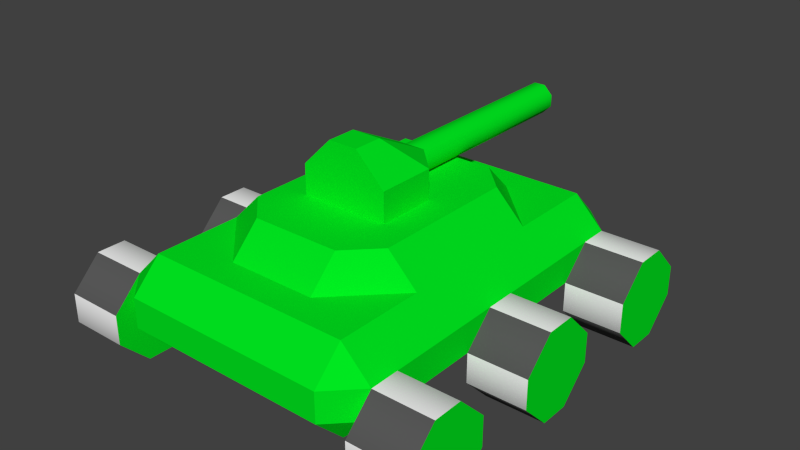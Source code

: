 # Source: enemyB.blend  (saved by Blender 2.74.0; exported with 4.5.12 LTS)
import bpy
from mathutils import Matrix  # noqa: F401  (used for matrix-valued properties, if any)

bpy.ops.wm.read_factory_settings(use_empty=True)
scene = bpy.context.scene
scene.name = 'Scene'

# ---- collections
col_collection_1 = bpy.data.collections.new('Collection 1'); scene.collection.children.link(col_collection_1)

# ---- materials (node trees are filled in below, after node groups)
mat_tanktrucks = bpy.data.materials.new('TankTrucks')
mat_tanktrucks.alpha_threshold = 0.0
mat_tanktrucks.use_transparent_shadow = False
mat_tanktrucks.roughness = 0.5
mat_tanktrucks.line_color = (0.0, 0.0, 0.0, 1.0)
mat_tankbody = bpy.data.materials.new('TankBody')
mat_tankbody.alpha_threshold = 0.0
mat_tankbody.use_transparent_shadow = False
mat_tankbody.diffuse_color = (0.0, 0.8, 0.01433, 1.0)
mat_tankbody.roughness = 0.5
mat_tankbody.line_color = (0.0, 0.0, 0.0, 1.0)
mat_tanktrucks2 = bpy.data.materials.new('TankTrucks2')
mat_tanktrucks2.alpha_threshold = 0.0
mat_tanktrucks2.use_transparent_shadow = False
mat_tanktrucks2.diffuse_color = (0.1025, 0.1025, 0.1025, 1.0)
mat_tanktrucks2.roughness = 0.5

# ---- material node trees

# ---- world
world_world = bpy.data.worlds.new('World'); scene.world = world_world
world_world.color = (0.05088, 0.05088, 0.05088)
world_world.use_sun_shadow = False
world_world.sun_shadow_jitter_overblur = 0.0
world_world.cycles.sampling_method = 'MANUAL'
world_world.cycles.sample_map_resolution = 256

# ---- meshes
me_enemyb_001 = bpy.data.meshes.new('enemyB.001')
me_enemyb_001.from_pydata([(0.5625, 0.625, -0.625), (-0.1875, -0.25, -0.375), (-0.1875, 2.22e-07, -0.375), (0.0625, 0.125, -0.375), (0.1875, -0.25, -0.375), (-0.5625, 0.125, -0.75), (-0.8125, 0.125, -0.75), (-0.5625, 5.469e-07, -1.0), (-0.8125, 5.25e-07, -1.0), (-0.5625, -0.25, -0.75), (-0.8125, -0.25, -0.75), (-0.5625, -0.25, -0.875), (0.5625, 0.625, -0.75), (-0.5625, 0.375, -0.875), (-0.5625, 0.75, -0.875), (-0.5625, 0.75, -0.75), (-0.5625, 0.5, -0.625), (-0.8125, 0.75, -0.875), (-0.5625, 0.625, -0.625), (-0.5625, 3.085e-07, -0.625), (-0.5625, -0.625, -0.625), (-0.8125, -0.75, -0.625), (-0.5625, -0.875, -0.75), (-0.5625, -0.75, -0.625), (-0.5625, -0.75, -1.0), (-0.5625, -0.875, -0.875), (0.5625, -0.75, -0.625), (-0.8125, -0.625, -1.0), (-0.8125, -0.5, -0.875), (0.5625, -0.75, -0.75), (-0.8125, -0.625, -0.625), (-0.8125, -0.75, -1.0), (0.0625, -0.25, -0.125), (-0.1875, -0.25, -0.25), (0.1875, 1.356e-07, -0.25), (0.5625, -0.5, -0.75), (0.5625, -0.875, -0.875), (0.5625, -0.875, -0.75), (0.4375, -0.75, -0.5), (-0.4375, -0.75, -0.5), (-0.1875, -0.625, -0.5), (0.8125, -0.125, -1.0), (0.5625, 0.5, -0.625), (0.8125, 0.125, -0.875), (-0.3125, 0.25, -0.375), (0.8125, 0.625, -1.0), (-0.4375, -0.375, -0.5), (0.1875, -0.25, -0.25), (0.4375, -0.375, -0.5), (0.5625, 0.375, -0.75), (0.5625, 0.375, -0.875), (-0.4375, 0.25, -0.5), (0.5625, 0.625, -0.625), (0.1875, -0.5, -0.375), (0.5625, 0.625, -1.0), (0.5625, 0.75, -0.75), (-0.1875, 0.5, -0.5), (0.1875, -0.625, -0.5), (0.1875, 0.375, -0.375), (0.1875, 0.5, -0.5), (0.8125, 0.5, -1.0), (-0.3125, -0.375, -0.375), (0.4375, 0.625, -0.5), (-0.1875, 0.375, -0.375), (0.3125, -0.375, -0.375), (-0.4375, 0.625, -0.5), (0.4375, 0.25, -0.5), (0.4375, -0.875, -0.625), (-0.4375, -0.875, -0.625), (0.4375, 0.75, -0.625), (-0.4375, 0.75, -0.625), (0.4375, -0.875, -0.75), (0.4375, 0.75, -0.75), (-0.4375, 0.75, -0.75), (-0.4375, -0.875, -0.75), (0.4375, -0.75, -0.875), (-0.4375, -0.75, -0.875), (0.4375, 0.625, -0.875), (-0.4375, 0.625, -0.875), (-0.5625, 0.625, -0.75), (0.8125, 0.375, -0.75), (0.1875, 2.548e-07, -0.375), (-0.0625, -0.25, -0.125), (-0.0625, -0.125, -0.125), (-0.1875, -0.5, -0.375), (0.5625, 0.5, -1.0), (0.0625, -0.125, -0.125), (0.0625, 0.125, -0.25), (0.5625, -0.125, -0.625), (0.5625, -0.125, -1.0), (0.5625, -0.25, -0.875), (0.5625, 0.125, -0.875), (-0.5625, -0.75, -0.75), (-0.5625, -0.75, -0.625), (0.5625, 4.068e-07, -0.625), (0.8125, -0.125, -0.625), (0.3125, 0.25, -0.375), (-0.5625, 0.625, -0.625), (-0.5625, -0.5, -0.75), (-0.5625, -0.5, -0.875), (-0.5625, -0.625, -1.0), (-0.5625, -0.125, -0.625), (-0.8125, 2.866e-07, -0.625), (-0.8125, 0.125, -0.875), (-0.8125, -0.25, -0.875), (-0.8125, -0.125, -1.0), (-0.8125, -0.125, -0.625), (-0.8125, 0.5, -1.0), (-0.5625, 0.375, -0.75), (-0.5625, 0.5, -1.0), (-0.8125, 0.75, -0.75), (-0.8125, 0.625, -1.0), (-0.8125, 0.625, -0.625), (-0.8125, 0.375, -0.875), (-0.8125, 0.375, -0.75), (-0.5625, 0.625, -1.0), (-0.5625, 0.125, -0.875), (0.025, 1.0, -0.25), (0.0625, 0.125, -0.2875), (0.0625, 1.0, -0.2875), (0.0625, 0.125, -0.3375), (0.025, 0.125, -0.25), (0.025, 0.125, -0.375), (-0.025, 0.125, -0.375), (0.025, 1.0, -0.375), (-0.025, 1.0, -0.375), (0.0625, 1.0, -0.3375), (-0.025, 1.0, -0.25), (-0.025, 0.125, -0.25), (-0.0625, 0.125, -0.2875), (-0.0625, 0.125, -0.375), (-0.0625, 1.0, -0.3375), (-0.0625, 0.125, -0.3375), (-0.0625, 0.125, -0.25), (-0.1875, 1.028e-07, -0.25), (0.8125, -0.625, -1.0), (-0.0625, 1.0, -0.2875), (0.8125, -0.5, -0.875), (0.8125, -0.5, -0.75), (0.5625, -0.75, -1.0), (0.5625, -0.625, -0.625), (0.5625, -0.5, -0.875), (0.5625, -0.625, -1.0), (0.8125, -0.875, -0.875), (0.8125, -0.75, -1.0), (0.8125, -0.75, -0.625), (0.8125, -0.875, -0.75), (0.5625, -0.75, -0.625), (0.8125, -0.625, -0.625), (0.8125, 4.287e-07, -0.625), (0.8125, 0.625, -0.625), (0.5625, 0.75, -0.875), (0.8125, 0.5, -0.625), (0.8125, 0.75, -0.75), (0.8125, 0.75, -0.875), (0.8125, 0.375, -0.875), (0.8125, -0.25, -0.875), (0.5625, -0.25, -0.75), (0.8125, -0.25, -0.75), (0.5625, 6.452e-07, -1.0), (0.8125, 6.671e-07, -1.0), (0.5625, 0.125, -0.75), (0.8125, 0.125, -0.75), (-0.8125, 0.5, -0.625), (-0.5625, -0.125, -1.0), (-0.8125, -0.875, -0.75), (-0.8125, -0.875, -0.875), (-0.8125, -0.5, -0.75)], [], [(51, 46, 61, 44), (55, 52, 150, 153), (88, 94, 159, 89), (35, 140, 148, 138), (97, 65, 70), (41, 156, 90, 89), (47, 33, 1, 4), (42, 85, 50, 49), (144, 143, 36, 139), (17, 110, 15, 14), (145, 147, 37, 146), (33, 134, 2, 1), (84, 40, 57, 53), (103, 6, 5, 116), (25, 22, 165, 166), (151, 54, 52, 55), (83, 82, 32, 86), (27, 100, 24, 31), (45, 154, 153, 150), (28, 27, 30, 167), (54, 151, 154, 45), (152, 80, 155, 60), (103, 8, 102, 6), (21, 23, 20, 30), (8, 7, 164, 105), (111, 107, 163, 112), (109, 13, 113, 107), (64, 48, 66, 96), (142, 135, 144, 139), (44, 61, 64, 96), (17, 111, 112, 110), (34, 87, 86), (141, 35, 138, 137), (159, 160, 41, 89), (60, 155, 50, 85), (163, 107, 113, 114), (111, 115, 109, 107), (41, 160, 149, 95), (44, 96, 58, 63), (105, 104, 10, 106), (54, 45, 60, 85), (16, 109, 115, 18), (63, 56, 51, 44), (110, 112, 18, 15), (7, 116, 5, 19), (13, 108, 114, 113), (68, 93, 92, 74), (164, 11, 104, 105), (6, 102, 19, 5), (32, 82, 33, 47), (54, 85, 42, 52), (106, 101, 19, 102), (100, 99, 98, 20), (139, 36, 37, 147), (42, 152, 150, 52), (24, 100, 20, 23), (0, 12, 72, 69), (155, 80, 49, 50), (47, 4, 81, 34), (91, 159, 94, 161), (72, 73, 70, 69), (157, 90, 156, 158), (61, 84, 53, 64), (53, 57, 48, 64), (151, 55, 153, 154), (10, 104, 11, 9), (147, 145, 148, 140), (67, 68, 74, 71), (106, 102, 8, 105), (82, 83, 134, 33), (34, 81, 3, 87), (160, 43, 162, 149), (69, 70, 65, 62), (167, 30, 20, 98), (58, 96, 66, 59), (59, 56, 63, 58), (76, 78, 77, 75), (28, 167, 98, 99), (38, 67, 26), (25, 24, 23, 22), (87, 133, 83, 86), (79, 92, 93, 97), (101, 106, 10, 9), (84, 61, 46, 40), (23, 21, 165, 22), (77, 78, 73, 72), (88, 95, 149, 94), (79, 73, 78), (48, 46, 51, 66), (21, 30, 27, 31), (38, 26, 0, 62), (12, 77, 72), (11, 164, 101, 9), (74, 92, 76), (8, 103, 116, 7), (24, 25, 166, 31), (38, 39, 68, 67), (130, 133, 87, 3), (115, 14, 15, 18), (1, 2, 81, 4), (67, 71, 29, 26), (71, 75, 29), (26, 29, 12, 0), (164, 7, 19, 101), (16, 163, 114, 108), (46, 48, 57, 40), (97, 93, 39, 65), (71, 74, 76, 75), (92, 79, 78, 76), (163, 16, 18, 112), (31, 166, 165, 21), (111, 17, 14, 115), (81, 2, 130, 3), (97, 70, 73, 79), (0, 69, 62), (27, 28, 99, 100), (39, 93, 68), (65, 39, 38, 62), (29, 75, 77, 12), (32, 47, 34, 86), (56, 59, 66, 51), (119, 117, 121, 118), (117, 127, 128, 121), (122, 121, 128, 123), (124, 126, 120, 122), (118, 121, 122, 120), (117, 119, 126, 124), (127, 125, 131, 136), (134, 133, 130, 2), (124, 125, 127, 117), (134, 83, 133), (125, 123, 132, 131), (136, 129, 128, 127), (124, 122, 123, 125), (126, 119, 118, 120), (132, 123, 128, 129), (131, 132, 129, 136), (152, 42, 49, 80), (95, 88, 157, 158), (142, 141, 137, 135), (91, 161, 162, 43), (147, 140, 142, 139), (143, 144, 145, 146), (135, 137, 138, 148), (161, 94, 149, 162), (143, 146, 37, 36), (141, 142, 140, 35), (144, 135, 148, 145), (156, 41, 95, 158), (159, 91, 43, 160), (89, 90, 157, 88), (152, 60, 45, 150), (16, 108, 13, 109)])
me_enemyb_001.polygons.foreach_set('use_smooth', [1, 1, 1, 1, 1, 1, 1, 1, 1, 1, 1, 1, 1, 1, 1, 1, 1, 1, 1, 1, 1, 1, 1, 1, 1, 1, 1, 1, 1, 1, 1, 1, 1, 1, 1, 1, 1, 1, 1, 1, 1, 1, 1, 1, 1, 1, 1, 1, 1, 1, 1, 1, 1, 1, 1, 1, 1, 1, 1, 1, 1, 1, 1, 1, 1, 1, 1, 1, 1, 1, 1, 1, 1, 1, 1, 1, 0, 1, 1, 1, 1, 1, 1, 1, 1, 1, 1, 1, 1, 1, 1, 1, 1, 1, 1, 1, 1, 1, 1, 1, 1, 1, 1, 1, 1, 1, 1, 1, 1, 1, 1, 1, 1, 1, 1, 1, 1, 1, 1, 1, 1, 1, 1, 1, 1, 1, 1, 1, 1, 1, 1, 1, 1, 1, 1, 1, 1, 1, 1, 1, 1, 1, 1, 1, 1, 1, 1, 1, 1, 1, 1, 1, 1])
me_enemyb_001.polygons.foreach_set('material_index', [1, 2, 1, 2, 1, 2, 1, 1, 2, 0, 2, 1, 1, 0, 0, 1, 1, 0, 1, 1, 2, 1, 1, 0, 0, 1, 2, 1, 0, 1, 1, 1, 0, 0, 2, 1, 0, 1, 1, 1, 0, 1, 1, 2, 1, 0, 1, 2, 2, 1, 1, 0, 1, 1, 0, 1, 1, 0, 1, 1, 1, 0, 1, 1, 0, 0, 0, 1, 1, 1, 1, 1, 1, 2, 1, 1, 1, 0, 1, 1, 1, 1, 2, 1, 2, 1, 0, 1, 1, 1, 1, 1, 1, 1, 2, 2, 1, 1, 1, 1, 1, 1, 1, 1, 2, 1, 1, 1, 1, 0, 1, 2, 1, 1, 1, 2, 1, 1, 1, 1, 1, 1, 1, 1, 1, 1, 1, 1, 1, 1, 1, 1, 1, 1, 1, 1, 1, 2, 2, 2, 0, 1, 1, 1, 2, 0, 1, 1, 1, 2, 1, 1, 1])
_k = set([(0, 12), (0, 26), (0, 62), (0, 69), (1, 2), (1, 4), (1, 33), (2, 130), (2, 134), (3, 81), (3, 87), (3, 130), (4, 47), (4, 81), (5, 19), (5, 116), (6, 102), (6, 103), (7, 116), (7, 164), (8, 103), (8, 105), (9, 11), (9, 101), (10, 104), (10, 106), (11, 164), (12, 29), (12, 72), (12, 77), (13, 108), (13, 109), (14, 15), (14, 115), (15, 18), (16, 18), (16, 108), (17, 110), (17, 111), (19, 101), (20, 23), (20, 98), (21, 30), (21, 165), (22, 23), (22, 25), (24, 25), (24, 100), (26, 29), (26, 38), (26, 67), (27, 28), (27, 31), (28, 167), (29, 71), (29, 75), (30, 167), (31, 166), (32, 47), (32, 82), (32, 86), (33, 82), (33, 134), (34, 47), (34, 81), (34, 86), (34, 87), (35, 140), (35, 141), (36, 37), (36, 139), (37, 147), (38, 39), (38, 62), (38, 67), (39, 65), (39, 68), (39, 93), (40, 46), (40, 57), (40, 84), (41, 156), (41, 160), (42, 49), (42, 52), (43, 160), (43, 162), (44, 51), (44, 61), (44, 63), (45, 60), (45, 154), (46, 51), (46, 61), (48, 57), (48, 64), (48, 66), (49, 50), (50, 85), (51, 56), (52, 55), (53, 57), (53, 64), (53, 84), (54, 85), (54, 151), (55, 151), (56, 59), (56, 63), (58, 59), (58, 63), (58, 96), (59, 66), (60, 155), (61, 84), (62, 65), (62, 69), (64, 96), (65, 70), (65, 97), (66, 96), (67, 68), (67, 71), (68, 74), (68, 93), (69, 70), (69, 72), (70, 73), (70, 97), (71, 74), (71, 75), (72, 73), (72, 77), (73, 78), (73, 79), (74, 76), (74, 92), (75, 76), (75, 77), (76, 78), (76, 92), (77, 78), (78, 79), (79, 92), (79, 97), (80, 152), (80, 155), (82, 83), (83, 86), (83, 133), (83, 134), (86, 87), (87, 133), (88, 94), (88, 157), (89, 90), (89, 159), (90, 157), (91, 159), (91, 161), (92, 93), (93, 97), (94, 161), (95, 149), (95, 158), (98, 99), (99, 100), (102, 106), (104, 105), (107, 111), (107, 113), (109, 115), (110, 112), (112, 163), (113, 114), (114, 163), (117, 119), (117, 127), (118, 120), (118, 121), (119, 126), (120, 122), (121, 128), (122, 123), (123, 132), (124, 125), (124, 126), (125, 131), (127, 136), (128, 129), (129, 132), (130, 133), (131, 136), (133, 134), (135, 137), (135, 144), (137, 138), (138, 148), (139, 142), (140, 147), (141, 142), (143, 144), (143, 146), (145, 146), (145, 148), (149, 162), (150, 152), (150, 153), (153, 154), (156, 158), (165, 166)])
me_enemyb_001.attributes.new('sharp_edge', 'BOOLEAN', 'EDGE').data.foreach_set('value', [ (min(e.vertices), max(e.vertices)) in _k for e in me_enemyb_001.edges])
_uv = me_enemyb_001.uv_layers.new(name='UVMap')
_uv.uv.foreach_set('vector', [0.0, 0.0, 0.0, 0.0, 0.0, 0.0, 0.0, 0.0, 1.0, 0.0, 1.0, 1.0, 0.0, 1.0, 0.0, 0.0, 1.0, 0.0, 1.0, 0.4998, 0.0, 0.0, 1.0, 0.0, 1.0, 0.0, 1.0, 1.0, 0.0, 1.0, 0.0, 0.0, 0.0, 0.0, 0.0, 0.0, 0.0, 0.0, 0.0, 1.0, 0.0, 0.0, 1.0, 0.0, 1.0, 1.0, 0.0, 0.0, 0.0, 0.0, 0.0, 0.0, 0.0, 0.0, 1.0, 0.0, 1.0, 1.0, 1.0, 0.0, 1.0, 0.0, 0.0, 1.0, 0.0, 0.0, 1.0, 0.0, 1.0, 1.0, 1.0, 0.0, 1.0, 1.0, 0.0, 1.0, 0.0, 0.0, 0.0, 0.0, 1.0, 0.0, 1.0, 1.0, 0.0, 1.0, 0.0, 0.0, 0.0, 0.0, 0.0, 0.0, 0.0, 0.0, 0.0, 0.0, 0.0, 0.0, 0.0, 0.0, 0.0, 0.0, 1.0, 0.0, 1.0, 1.0, 0.0, 1.0, 0.0, 0.0, 0.0, 1.0, 0.0, 0.0, 1.0, 0.0, 1.0, 1.0, 1.0, 0.0, 1.0, 0.0, 1.0, 0.0, 1.0, 0.0, 0.0, 0.0, 0.0, 0.0, 0.0, 0.0, 0.0, 0.0, 1.0, 1.0, 0.0, 1.0, 0.0, 0.0, 1.0, 0.0, 0.0, 1.0, 0.0, 1.0, 0.0, 1.0, 0.0, 0.0, 1.0, 0.0, 1.0, 0.4998, 0.0, 0.0, 1.0, 0.0, 1.0, 0.0, 1.0, 1.0, 0.0, 1.0, 0.0, 0.0, 0.0, 1.0, 0.0, 1.0, 0.0, 1.0, 0.0, 0.0, 1.0, 0.0, 1.0, 0.4998, 0.0, 0.0, 1.0, 0.0, 1.0, 1.0, 0.0, 1.0, 0.0, 0.0, 1.0, 0.0, 1.0, 1.0, 0.0, 1.0, 0.0, 0.0, 1.0, 0.0, 0.0, 0.0, 1.0, 1.0, 0.0, 0.0, 1.0, 0.0, 0.0, 1.0, 0.0, 0.0, 1.0, 0.0, 1.0, 1.0, 0.0, 0.0, 0.0, 0.0, 0.0, 0.0, 0.0, 0.0, 1.0, 1.0, 0.0, 1.0, 0.0, 0.0, 1.0, 0.0, 0.0, 0.0, 0.0, 0.0, 0.0, 0.0, 0.0, 0.0, 1.0, 0.0, 1.0, 0.0, 1.0, 0.0, 1.0, 0.0, 0.0, 0.0, 0.0, 0.0, 0.0, 0.0, 1.0, 0.0, 1.0, 1.0, 0.0, 1.0, 0.0, 0.0, 1.0, 1.0, 0.0, 1.0, 0.0, 0.0, 1.0, 0.0, 0.0, 1.0, 0.0, 0.0, 1.0, 0.0, 1.0, 1.0, 1.0, 0.0, 1.0, 1.0, 1.0, 0.0, 1.0, 0.0, 1.0, 1.0, 0.0, 1.0, 0.0, 0.0, 1.0, 0.0, 1.0, 1.0, 0.0, 0.0, 1.0, 0.0, 1.0, 0.0, 0.0, 0.0, 0.0, 0.0, 0.0, 0.0, 0.0, 0.0, 1.0, 1.0, 1.0, 1.0, 0.0, 0.0, 0.4998, 0.0, 1.0, 1.0, 0.0, 1.0, 0.0, 0.0, 1.0, 0.0, 0.0, 0.0, 0.0, 0.0, 0.0, 0.0, 0.0, 0.0, 0.0, 0.0, 0.0, 0.0, 0.0, 0.0, 0.0, 0.0, 1.0, 0.0, 1.0, 1.0, 0.0, 1.0, 0.0, 0.0, 0.0, 1.0, 0.0, 1.0, 0.0, 0.0, 0.0, 0.0, 0.0, 1.0, 0.0, 0.0, 1.0, 0.0, 1.0, 1.0, 0.0, 0.0, 0.0, 0.0, 0.0, 0.0, 0.0, 0.0, 0.0, 1.0, 0.0, 0.0, 1.0, 0.0, 1.0, 1.0, 1.0, 0.0, 1.0, 1.0, 0.0, 1.0, 0.0, 0.0, 0.0, 0.0, 0.0, 0.0, 0.0, 0.0, 0.0, 0.0, 0.0, 0.0, 1.0, 1.0, 0.0, 0.0, 1.0, 0.0, 1.0, 1.0, 0.0, 1.0, 0.0, 0.0, 1.0, 0.0, 0.0, 1.0, 0.0, 1.0, 0.0, 0.0, 0.0, 0.0, 1.0, 1.0, 1.0, 1.0, 0.0, 0.0, 0.4998, 0.0, 1.0, 1.0, 0.0, 1.0, 0.0, 0.0, 1.0, 0.0, 1.0, 1.0, 0.0, 0.0, 1.0, 0.0, 1.0, 0.0, 0.0, 0.0, 0.0, 0.0, 0.0, 0.0, 0.0, 0.0, 0.0, 1.0, 0.0, 0.0, 1.0, 0.0, 1.0, 1.0, 0.0, 0.0, 0.0, 0.0, 0.0, 0.0, 0.0, 0.0, 1.0, 0.0, 1.0, 0.4998, 0.0, 0.0, 1.0, 0.0, 0.0, 0.0, 0.0, 0.0, 0.0, 0.0, 0.0, 0.0, 1.0, 0.0, 1.0, 1.0, 0.0, 1.0, 0.0, 0.0, 0.0, 0.0, 0.0, 0.0, 0.0, 0.0, 0.0, 0.0, 0.0, 0.0, 0.0, 0.0, 0.0, 0.0, 0.0, 0.0, 1.0, 0.0, 1.0, 1.0, 0.0, 1.0, 0.0, 0.0, 1.0, 0.0, 1.0, 1.0, 0.0, 1.0, 0.0, 0.0, 1.0, 1.0, 0.0, 1.0, 0.0, 0.0, 1.0, 0.0, 0.0, 0.0, 0.0, 0.0, 0.0, 0.0, 0.0, 0.0, 1.0, 0.0, 1.0, 0.4998, 0.0, 0.0, 1.0, 0.0, 0.0, 0.0, 0.0, 0.0, 0.0, 0.0, 0.0, 0.0, 0.0, 0.0, 0.0, 0.0, 0.0, 0.0, 0.0, 0.0, 0.0, 1.0, 0.0, 1.0, 0.0, 0.0, 0.0, 0.0, 0.0, 0.0, 0.0, 0.0, 0.0, 0.0, 0.0, 0.0, 1.0, 0.0, 1.0, 1.0, 0.0, 1.0, 0.0, 0.0, 0.0, 0.0, 0.0, 0.0, 0.0, 0.0, 0.0, 0.0, 0.0, 0.0, 0.0, 0.0, 0.0, 0.0, 0.0, 0.0, 0.0, 0.0, 0.0, 0.0, 0.0, 0.0, 0.0, 0.0, 1.0, 0.0, 1.0, 1.0, 0.0, 1.0, 0.0, 0.0, 0.0, 0.0, 0.0, 0.0, 0.0, 0.0, 0.0, 0.0, 1.0, 0.0, 0.502, 0.502, 0.0, 0.0, 0.0, 0.0, 0.0, 0.0, 0.0, 0.0, 0.0, 0.0, 0.0, 0.0, 0.0, 0.0, 0.0, 0.0, 0.0, 0.0, 0.0, 0.0, 1.0, 0.0, 1.0, 1.0, 0.0, 1.0, 0.0, 0.0, 0.0, 0.0, 0.0, 0.0, 0.0, 0.0, 0.0, 0.0, 1.0, 0.0, 1.0, 1.0, 0.0, 1.0, 0.0, 0.0, 0.0, 0.0, 0.0, 0.0, 0.0, 0.0, 1.0, 1.0, 0.0, 1.0, 0.0, 0.0, 1.0, 0.0, 0.0, 0.0, 0.0, 0.0, 0.0, 0.0, 0.0, 0.0, 0.0, 0.0, 0.0, 0.0, 0.0, 0.0, 1.0, 0.0, 1.0, 0.4998, 0.0, 0.0, 1.0, 0.0, 0.0, 0.0, 0.0, 0.0, 0.0, 0.0, 0.0, 0.0, 0.0, 0.0, 0.0, 0.0, 0.0, 0.0, 0.0, 0.0, 1.0, 0.0, 0.502, 0.502, 0.0, 0.0, 0.0, 0.0, 0.0, 0.0, 0.0, 0.0, 1.0, 0.0, 1.0, 1.0, 0.0, 1.0, 0.0, 0.0, 0.0, 1.0, 0.0, 0.0, 1.0, 0.0, 1.0, 1.0, 0.0, 0.0, 0.0, 0.0, 0.0, 0.0, 0.0, 0.0, 0.0, 0.0, 0.0, 0.0, 0.0, 0.0, 0.0, 0.0, 0.0, 1.0, 0.0, 1.0, 0.0, 1.0, 0.0, 0.0, 0.0, 0.0, 0.0, 0.0, 0.0, 0.0, 0.0, 0.0, 0.0, 0.0, 0.0, 0.0, 0.0, 0.0, 0.0, 0.0, 0.0, 0.0, 0.0, 0.0, 0.0, 0.0, 0.0, 0.0, 0.0, 0.0, 0.0, 0.0, 0.0, 0.0, 1.0, 1.0, 0.0, 0.0, 1.0, 0.0, 1.0, 0.0, 0.0, 0.0, 1.0, 0.0, 1.0, 1.0, 0.0, 1.0, 0.0, 0.0, 0.0, 0.0, 0.0, 0.0, 0.0, 0.0, 0.0, 0.0, 0.0, 0.0, 0.0, 0.0, 0.0, 0.0, 0.0, 0.0, 0.0, 0.0, 0.0, 0.0, 0.0, 0.0, 0.0, 0.0, 0.0, 0.0, 0.0, 0.0, 0.0, 0.0, 1.0, 1.0, 0.0, 1.0, 0.0, 0.0, 1.0, 0.0, 1.0, 1.0, 1.0, 1.0, 0.0, 0.0, 0.4998, 0.0, 1.0, 0.0, 1.0, 1.0, 0.0, 1.0, 0.0, 0.0, 0.0, 0.0, 0.0, 0.0, 0.0, 0.0, 0.0, 0.0, 0.0, 0.0, 0.0, 0.0, 0.0, 0.0, 0.0, 0.0, 0.0, 0.0, 0.0, 0.0, 0.0, 0.0, 1.0, 0.0, 1.0, 1.0, 0.0, 1.0, 0.0, 0.0, 0.0, 0.0, 0.0, 0.0, 0.0, 0.0, 0.0, 0.0, 0.0, 0.0, 0.0, 0.0, 0.0, 0.0, 0.0, 0.0, 0.0, 0.0, 0.0, 0.0, 0.0, 0.0, 0.0, 0.0, 0.0, 0.0, 0.0, 0.0, 0.0, 0.0, 0.0, 0.0, 0.0, 0.0, 0.0, 0.0, 0.0, 0.0, 0.8628, 0.4922, 0.8867, 0.4844, 0.8984, 0.8784, 0.8672, 0.8823, 0.8867, 0.4844, 0.9023, 0.4724, 0.9136, 0.8784, 0.8984, 0.8784, 0.0, 0.0, 0.9136, 0.8784, 0.0, 0.0, 0.8047, 0.8784, 0.8159, 0.4844, 0.8398, 0.4922, 0.8359, 0.8823, 0.8047, 0.8784, 0.8984, 0.8784, 0.0, 0.0, 0.8359, 0.8823, 0.8672, 0.8823, 0.0, 0.0, 0.8628, 0.4922, 0.8398, 0.4922, 0.8159, 0.4844, 0.0, 0.0, 0.8398, 0.4922, 0.8628, 0.4922, 0.8867, 0.4844, 0.0, 0.0, 0.0, 0.0, 0.0, 0.0, 0.0, 0.0, 0.8003, 0.4724, 0.0, 0.0, 0.8867, 0.4844, 0.8159, 0.4844, 0.0, 0.0, 0.0, 0.0, 0.0, 0.0, 0.8159, 0.4844, 0.8047, 0.8784, 0.8359, 0.8823, 0.8398, 0.4922, 0.8628, 0.4922, 0.8672, 0.8823, 0.8984, 0.8784, 0.8867, 0.4844, 0.8159, 0.4844, 0.8047, 0.8784, 0.7886, 0.8784, 0.8003, 0.4724, 0.8398, 0.4922, 0.8628, 0.4922, 0.8672, 0.8823, 0.8359, 0.8823, 0.8047, 0.8784, 0.0, 0.0, 0.8672, 0.8823, 0.8359, 0.8823, 0.8398, 0.4922, 0.8359, 0.8823, 0.8672, 0.8823, 0.8628, 0.4922, 0.0, 0.0, 1.0, 0.0, 1.0, 1.0, 0.0, 1.0, 0.0, 0.0, 1.0, 0.0, 1.0, 1.0, 0.0, 1.0, 1.0, 0.0, 1.0, 1.0, 0.0, 1.0, 0.0, 0.0, 1.0, 0.0, 1.0, 1.0, 0.0, 1.0, 0.0, 0.0, 1.0, 0.0, 1.0, 0.4998, 0.0, 0.0, 1.0, 0.0, 0.0, 0.0, 1.0, 0.0, 0.502, 0.502, 0.0, 0.0, 0.0, 1.0, 0.0, 1.0, 0.0, 0.0, 0.0, 0.0, 1.0, 0.0, 1.0, 1.0, 0.0, 1.0, 0.0, 0.0, 0.0, 1.0, 0.0, 0.0, 1.0, 0.0, 1.0, 1.0, 1.0, 0.0, 1.0, 0.4998, 0.0, 0.0, 1.0, 0.0, 1.0, 1.0, 0.0, 0.0, 1.0, 0.0, 1.0, 0.0, 0.0, 0.0, 1.0, 0.0, 0.502, 0.502, 0.0, 0.0, 1.0, 0.0, 1.0, 1.0, 0.0, 1.0, 0.0, 0.0, 1.0, 1.0, 1.0, 1.0, 0.0, 0.0, 0.4998, 0.0, 0.0, 0.0, 0.0, 0.0, 0.0, 0.0, 0.0, 0.0, 0.0, 1.0, 0.0, 1.0, 0.0, 1.0, 0.0, 0.0])
me_enemyb_001.materials.append(mat_tanktrucks)
me_enemyb_001.materials.append(mat_tankbody)
me_enemyb_001.materials.append(mat_tanktrucks2)
me_enemyb_001.use_remesh_preserve_volume = False
me_enemyb_001.use_remesh_preserve_attributes = False
me_enemyb_001.use_mirror_vertex_groups = False
me_enemyb_001.update()

# ---- objects
ob_enemyb = bpy.data.objects.new('enemyB', me_enemyb_001)

# ---- transforms, parenting, visibility, modifiers, constraints
ob_enemyb.location = (0.0, 0.0, 0.0)
ob_enemyb.lineart.crease_threshold = 0.0
_m = ob_enemyb.modifiers.new('EdgeSplit', 'EDGE_SPLIT')
_m.use_edge_angle = False

# ---- collection membership
col_collection_1.objects.link(ob_enemyb)

# ---- scene / render settings (as saved in the file)
scene.frame_start = 1; scene.frame_end = 250; scene.frame_set(1)
scene.render.engine = 'BLENDER_EEVEE_NEXT'
scene.render.resolution_percentage = 50
scene.render.dither_intensity = 0.0
scene.cycles.use_denoising = False
scene.cycles.samples = 10
scene.cycles.sampling_pattern = 'TABULATED_SOBOL'
scene.cycles.light_sampling_threshold = 0.0
scene.cycles.use_adaptive_sampling = False
scene.cycles.use_light_tree = False
scene.cycles.blur_glossy = 0.0
scene.cycles.volume_bounces = 1
scene.cycles.pixel_filter_type = 'GAUSSIAN'
scene.cycles.sample_clamp_indirect = 0.0
scene.view_settings.view_transform = 'Standard'
bpy.context.view_layer.update()

# ---- added for rendering (the .blend has no active camera and no usable light): camera, sun
cam_auto = bpy.data.cameras.new('AutoCamera')
cam_auto.lens = 50.0
cam_auto.sensor_width = 36.0
cam_auto.clip_end = 1000.0
ob_auto_camera = bpy.data.objects.new('AutoCamera', cam_auto)
scene.collection.objects.link(ob_auto_camera)
ob_auto_camera.location = (2.43422, -2.85856, 1.38487)
ob_auto_camera.rotation_euler = (1.09748, -7.21219e-08, 0.694738)
scene.camera = ob_auto_camera
light_auto_sun = bpy.data.lights.new('AutoSun', 'SUN')
light_auto_sun.energy = 3.0
light_auto_sun.angle = 0.0523599
ob_auto_sun = bpy.data.objects.new('AutoSun', light_auto_sun)
scene.collection.objects.link(ob_auto_sun)
ob_auto_sun.rotation_euler = (0.872665, 0.174533, 0.523599)
bpy.context.view_layer.update()

